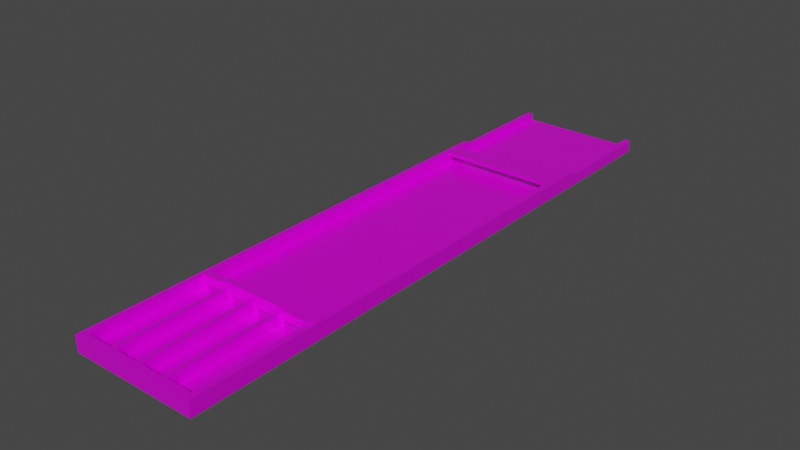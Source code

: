 # Source: sjoelebak_002.blend  (saved by Blender 3.6.13; exported with 4.5.12 LTS)
import bpy
from mathutils import Matrix  # noqa: F401  (used for matrix-valued properties, if any)

bpy.ops.wm.read_factory_settings(use_empty=True)
scene = bpy.context.scene
scene.name = 'Scene'

# ---- collections
col_collection = bpy.data.collections.new('Collection'); scene.collection.children.link(col_collection)

# ---- images (referenced by path relative to the original .blend; pixels are not part of the script)
import os
ASSET_DIR = os.environ.get("B2B_ASSET_DIR", "")  # directory of the original .blend (textures are referenced by path, not embedded)
HERE = os.path.dirname(os.path.abspath(__file__))  # packed textures are extracted next to this script under _unpacked/

def load_image(name, relpath, width, height, colorspace="sRGB"):
    """Load a texture the original file referenced (path relative to the .blend, or extracted next to this script)."""
    p = next((c for c in (os.path.join(HERE, relpath), os.path.join(ASSET_DIR, relpath)) if relpath and os.path.exists(c)), "")
    if p:
        img = bpy.data.images.load(p, check_existing=True)
        img.name = name
    else:  # same state as the original file: an image datablock whose file is absent (Cycles renders it pink)
        img = bpy.data.images.new(name, width, height)
        img.source = "FILE"
        img.filepath = "//" + (relpath or name)
    img.colorspace_settings.name = colorspace
    return img
img_veneerwhiteoakrandommatched001_roughness_2k_metalness_png = load_image('VeneerWhiteOakRandomMatched001_ROUGHNESS_2K_METALNESS.png', 'VeneerWhiteOakRandomMatched001/VeneerWhiteOakRandomMatched001_ROUGHNESS_2K_METALNESS.png', 1024, 1024, 'sRGB')
img_veneerwhiteoakrandommatched001_metalness_2k_metalness_png = load_image('VeneerWhiteOakRandomMatched001_METALNESS_2K_METALNESS.png', 'VeneerWhiteOakRandomMatched001/VeneerWhiteOakRandomMatched001_METALNESS_2K_METALNESS.png', 1024, 1024, 'sRGB')
img_veneerwhiteoakrandommatched001_col_2k_metalness_png = load_image('VeneerWhiteOakRandomMatched001_COL_2K_METALNESS.png', 'VeneerWhiteOakRandomMatched001/VeneerWhiteOakRandomMatched001_COL_2K_METALNESS.png', 1024, 1024, 'sRGB')

# ---- materials (node trees are filled in below, after node groups)
mat_material_001 = bpy.data.materials.new('Material.001')
mat_material_001.use_transparent_shadow = False
mat_material_003 = bpy.data.materials.new('Material.003')
mat_material_003.use_transparent_shadow = False

# ---- material node trees
mat_material_001.use_nodes = True; mat_material_001.node_tree.nodes.clear()
_N = mat_material_001.node_tree.nodes; _L = mat_material_001.node_tree.links
n0 = _N.new('ShaderNodeOutputMaterial'); n0.name = 'Material Output'; n0.location = (414, 300)
n1 = _N.new('ShaderNodeTexImage'); n1.name = 'Image Texture.001'; n1.location = (-417, 13)
n1.image = img_veneerwhiteoakrandommatched001_roughness_2k_metalness_png
n2 = _N.new('ShaderNodeBsdfPrincipled'); n2.name = 'Principled BSDF'; n2.location = (124, 300)
n2.distribution = 'GGX'
n2.subsurface_method = 'RANDOM_WALK_SKIN'
n2.inputs[3].default_value = 1.45
n2.inputs[27].default_value = (0.0, 0.0, 0.0, 1.0)
n2.inputs[28].default_value = 1.0
n3 = _N.new('ShaderNodeTexImage'); n3.name = 'Image Texture.002'; n3.location = (-423, 111)
n3.image = img_veneerwhiteoakrandommatched001_metalness_2k_metalness_png
n4 = _N.new('ShaderNodeTexImage'); n4.name = 'Image Texture'; n4.location = (-415, 305)
n4.image = img_veneerwhiteoakrandommatched001_col_2k_metalness_png
_L.new(n2.outputs[0], n0.inputs[0])
_L.new(n1.outputs[0], n2.inputs[2])
_L.new(n3.outputs[0], n2.inputs[1])
_L.new(n4.outputs[0], n2.inputs[0])
n0.is_active_output = True
mat_material_003.use_nodes = True; mat_material_003.node_tree.nodes.clear()
_N = mat_material_003.node_tree.nodes; _L = mat_material_003.node_tree.links
n0 = _N.new('ShaderNodeBsdfPrincipled'); n0.name = 'Principled BSDF'; n0.location = (10, 300)
n0.distribution = 'GGX'
n0.subsurface_method = 'RANDOM_WALK_SKIN'
n0.inputs[0].default_value = (0.05582, 0.05582, 0.05582, 1.0)
n0.inputs[3].default_value = 1.45
n0.inputs[27].default_value = (0.0, 0.0, 0.0, 1.0)
n0.inputs[28].default_value = 1.0
n1 = _N.new('ShaderNodeOutputMaterial'); n1.name = 'Material Output'; n1.location = (300, 300)
_L.new(n0.outputs[0], n1.inputs[0])
n1.is_active_output = True

# ---- world
world_world = bpy.data.worlds.new('World'); scene.world = world_world
world_world.use_nodes = True; world_world.node_tree.nodes.clear()
_N = world_world.node_tree.nodes; _L = world_world.node_tree.links
n0 = _N.new('ShaderNodeOutputWorld'); n0.name = 'World Output'; n0.location = (300, 300)
n1 = _N.new('ShaderNodeBackground'); n1.name = 'Background'; n1.location = (10, 300)
n1.inputs[0].default_value = (0.05088, 0.05088, 0.05088, 1.0)
_L.new(n1.outputs[0], n0.inputs[0])
n0.is_active_output = True
world_world.color = (0.05088, 0.05088, 0.05088)
world_world.use_sun_shadow = False
world_world.sun_shadow_jitter_overblur = 0.0

# ---- meshes
me_cube_008 = bpy.data.meshes.new('Cube.008')
me_cube_008.from_pydata([(-2.237, -15.59, -0.8408), (-2.237, -15.59, 0.09289), (-2.237, -7.483, -0.8408), (-2.237, -7.483, 0.09289), (-1.847, -15.59, -0.8408), (-1.847, -15.59, 0.09289), (-1.847, -7.483, -0.8408), (-1.847, -7.483, 0.09289), (-0.2018, -15.59, -0.8408), (-0.2018, -15.59, 0.09289), (-0.2018, -7.483, -0.8408), (-0.2018, -7.483, 0.09289), (0.1883, -15.59, -0.8408), (0.1883, -15.59, 0.09289), (0.1883, -7.483, -0.8408), (0.1883, -7.483, 0.09289), (1.795, -15.59, -0.8408), (1.795, -15.59, 0.09289), (1.795, -7.483, -0.8408), (1.795, -7.483, 0.09289), (2.185, -15.59, -0.8408), (2.185, -15.59, 0.09289), (2.185, -7.483, -0.8408), (2.185, -7.483, 0.09289), (-4.411, -15.88, 0.1576), (4.422, -15.88, 0.1576), (-4.411, 25.66, -0.1135), (4.422, 25.66, -0.1135), (-4.411, -15.88, -0.9343), (-4.004, -15.37, -0.5965), (4.422, -15.88, -0.9343), (4.01, -15.37, -0.5965), (-4.411, 25.66, -0.9343), (4.422, 25.66, -0.9343), (-4.004, -15.37, 0.1576), (4.01, -15.37, 0.1576), (4.01, 25.66, -0.1135), (-4.004, 25.66, -0.1135), (4.01, 25.66, -0.5965), (-4.004, 25.66, -0.5965), (4.01, 18.08, -0.5965), (4.422, 18.08, -0.9343), (4.422, 18.08, -0.1143), (4.01, 18.08, -0.1143), (-4.411, 18.08, -0.1143), (-4.004, 18.08, -0.5965), (-4.004, 18.08, -0.1143), (-4.411, 18.08, -0.9343), (-4.004, 17.41, -0.5965), (4.422, 17.41, -0.9343), (-4.411, 17.41, -0.9343), (4.01, 17.41, -0.5965), (-4.411, 16.69, 0.1576), (-4.411, 18.08, -0.1143), (-4.411, 17.41, -0.563), (-4.411, 16.78, 0.1576), (-4.411, 16.88, 0.1576), (-4.411, 16.97, 0.1576), (-4.411, 17.06, 0.1576), (-4.411, 17.16, 0.1576), (-4.411, 17.25, 0.1576), (-4.411, 17.34, 0.1576), (-4.411, 17.47, 0.1327), (-4.411, 17.56, 0.09741), (-4.411, 17.65, 0.06212), (-4.411, 17.73, 0.02684), (-4.411, 17.82, -0.008444), (-4.411, 17.91, -0.04373), (-4.411, 17.99, -0.07901), (4.01, 16.69, 0.1576), (4.01, 18.08, -0.1143), (4.01, 17.41, -0.563), (4.01, 16.78, 0.1576), (4.01, 16.88, 0.1576), (4.01, 16.97, 0.1576), (4.01, 17.06, 0.1576), (4.01, 17.16, 0.1576), (4.01, 17.25, 0.1576), (4.01, 17.34, 0.1576), (4.01, 17.47, 0.1327), (4.01, 17.56, 0.09741), (4.01, 17.65, 0.06212), (4.01, 17.73, 0.02684), (4.01, 17.82, -0.008445), (4.01, 17.91, -0.04373), (4.01, 17.99, -0.07901), (-4.004, 18.08, -0.1143), (-4.004, 16.69, 0.1576), (-4.004, 17.41, -0.563), (-4.004, 17.99, -0.07901), (-4.004, 17.91, -0.04373), (-4.004, 17.82, -0.008445), (-4.004, 17.73, 0.02684), (-4.004, 17.65, 0.06212), (-4.004, 17.56, 0.09741), (-4.004, 17.47, 0.1327), (-4.004, 17.34, 0.1576), (-4.004, 17.25, 0.1576), (-4.004, 17.16, 0.1576), (-4.004, 17.06, 0.1576), (-4.004, 16.97, 0.1576), (-4.004, 16.88, 0.1576), (-4.004, 16.78, 0.1576), (4.422, 18.08, -0.1143), (4.422, 16.69, 0.1576), (4.422, 17.41, -0.563), (4.422, 17.99, -0.07901), (4.422, 17.91, -0.04373), (4.422, 17.82, -0.008443), (4.422, 17.73, 0.02684), (4.422, 17.65, 0.06212), (4.422, 17.56, 0.09741), (4.422, 17.47, 0.1327), (4.422, 17.34, 0.1576), (4.422, 17.25, 0.1576), (4.422, 17.16, 0.1576), (4.422, 17.06, 0.1576), (4.422, 16.97, 0.1576), (4.422, 16.88, 0.1576), (4.422, 16.78, 0.1576), (-4.15, -7.593, -0.6181), (-4.15, -7.142, -0.6181), (0.001036, -7.593, -0.6181), (0.001036, -7.593, 0.4934), (0.001036, -7.142, -0.6181), (0.001036, -7.142, 0.4934), (-2.222, -7.593, 0.4934), (-2.308, -7.142, -0.6181), (-2.308, -7.593, -0.6181), (-2.222, -7.142, 0.4934), (-2.784, -7.593, 0.3144), (-2.5, -7.593, 0.01289), (-2.252, -7.593, 0.4734), (-2.281, -7.593, 0.4534), (-2.312, -7.593, 0.4333), (-2.345, -7.593, 0.4134), (-2.38, -7.593, 0.3936), (-2.42, -7.593, 0.3746), (-2.463, -7.593, 0.3571), (-2.509, -7.593, 0.3426), (-2.554, -7.593, 0.3317), (-2.597, -7.593, 0.3244), (-2.638, -7.593, 0.3199), (-2.676, -7.593, 0.3173), (-2.713, -7.593, 0.3159), (-2.748, -7.593, 0.315), (-2.784, -7.142, 0.3144), (-2.5, -7.142, 0.01289), (-2.748, -7.142, 0.315), (-2.713, -7.142, 0.3159), (-2.676, -7.142, 0.3173), (-2.638, -7.142, 0.3199), (-2.597, -7.142, 0.3244), (-2.554, -7.142, 0.3317), (-2.509, -7.142, 0.3426), (-2.463, -7.142, 0.3571), (-2.42, -7.142, 0.3746), (-2.38, -7.142, 0.3936), (-2.345, -7.142, 0.4134), (-2.312, -7.142, 0.4333), (-2.281, -7.142, 0.4534), (-2.252, -7.142, 0.4734), (-3.914, -7.593, 0.2957), (-4.15, -7.593, 0.05601), (-3.942, -7.593, 0.2952), (-3.969, -7.593, 0.2944), (-3.996, -7.593, 0.2928), (-4.023, -7.593, 0.2896), (-4.049, -7.593, 0.2838), (-4.075, -7.593, 0.2743), (-4.098, -7.593, 0.2599), (-4.117, -7.593, 0.2403), (-4.131, -7.593, 0.2169), (-4.14, -7.593, 0.1912), (-4.146, -7.593, 0.1645), (-4.149, -7.593, 0.1374), (-4.15, -7.593, 0.1103), (-4.15, -7.593, 0.08315), (-4.15, -7.142, 0.05601), (-3.914, -7.142, 0.2957), (-4.15, -7.142, 0.08315), (-4.15, -7.142, 0.1103), (-4.149, -7.142, 0.1374), (-4.146, -7.142, 0.1645), (-4.14, -7.142, 0.1912), (-4.131, -7.142, 0.2169), (-4.117, -7.142, 0.2403), (-4.098, -7.142, 0.2599), (-4.075, -7.142, 0.2743), (-4.049, -7.142, 0.2838), (-4.023, -7.142, 0.2896), (-3.996, -7.142, 0.2928), (-3.969, -7.142, 0.2944), (-3.942, -7.142, 0.2952), (4.152, -7.593, -0.6181), (4.152, -7.142, -0.6181), (2.225, -7.593, 0.4934), (2.31, -7.142, -0.6181), (2.31, -7.593, -0.6181), (2.225, -7.142, 0.4934), (2.786, -7.593, 0.3144), (2.502, -7.593, 0.01289), (2.254, -7.593, 0.4734), (2.283, -7.593, 0.4534), (2.314, -7.593, 0.4333), (2.347, -7.593, 0.4134), (2.382, -7.593, 0.3936), (2.422, -7.593, 0.3746), (2.465, -7.593, 0.3571), (2.511, -7.593, 0.3426), (2.556, -7.593, 0.3317), (2.599, -7.593, 0.3244), (2.64, -7.593, 0.3199), (2.678, -7.593, 0.3173), (2.715, -7.593, 0.3159), (2.75, -7.593, 0.315), (2.786, -7.142, 0.3144), (2.502, -7.142, 0.01289), (2.75, -7.142, 0.315), (2.715, -7.142, 0.3159), (2.678, -7.142, 0.3173), (2.64, -7.142, 0.3199), (2.599, -7.142, 0.3244), (2.556, -7.142, 0.3317), (2.511, -7.142, 0.3426), (2.465, -7.142, 0.3571), (2.422, -7.142, 0.3746), (2.382, -7.142, 0.3936), (2.347, -7.142, 0.4134), (2.314, -7.142, 0.4333), (2.283, -7.142, 0.4534), (2.254, -7.142, 0.4734), (3.916, -7.593, 0.2957), (4.152, -7.593, 0.05601), (3.944, -7.593, 0.2952), (3.971, -7.593, 0.2944), (3.998, -7.593, 0.2928), (4.025, -7.593, 0.2896), (4.051, -7.593, 0.2838), (4.077, -7.593, 0.2743), (4.1, -7.593, 0.2599), (4.119, -7.593, 0.2403), (4.133, -7.593, 0.2169), (4.143, -7.593, 0.1912), (4.148, -7.593, 0.1645), (4.151, -7.593, 0.1374), (4.152, -7.593, 0.1103), (4.152, -7.593, 0.08315), (4.152, -7.142, 0.05601), (3.916, -7.142, 0.2957), (4.152, -7.142, 0.08315), (4.152, -7.142, 0.1103), (4.151, -7.142, 0.1374), (4.148, -7.142, 0.1645), (4.143, -7.142, 0.1912), (4.133, -7.142, 0.2169), (4.119, -7.142, 0.2403), (4.1, -7.142, 0.2599), (4.077, -7.142, 0.2743), (4.051, -7.142, 0.2838), (4.025, -7.142, 0.2896), (3.998, -7.142, 0.2928), (3.971, -7.142, 0.2944), (3.944, -7.142, 0.2952), (-0.3635, -7.142, -0.6181), (-1.651, -7.142, -0.6181), (-0.3635, -7.593, -0.6181), (-1.651, -7.593, -0.6181), (-1.651, -7.142, -0.2471), (-0.3635, -7.142, -0.2471), (-0.3635, -7.593, -0.2471), (-1.651, -7.593, -0.2471), (1.653, -7.593, -0.6181), (0.3656, -7.593, -0.6181), (1.653, -7.142, -0.6181), (0.3656, -7.142, -0.6181), (0.3656, -7.142, -0.2471), (1.653, -7.142, -0.2471), (1.653, -7.593, -0.2471), (0.3656, -7.593, -0.2471), (-2.374, -7.593, -0.2471), (-2.374, -7.593, -0.6181), (-2.521, -7.593, -0.2471), (-3.662, -7.142, -0.6181), (-3.662, -7.593, -0.6181), (-2.374, -7.142, -0.6181), (-2.374, -7.142, -0.2471), (-2.521, -7.142, -0.2471), (-3.662, -7.142, -0.2471), (-3.662, -7.593, -0.2471), (2.523, -7.593, -0.2471), (2.376, -7.593, -0.6181), (2.376, -7.593, -0.2471), (3.664, -7.593, -0.6181), (3.664, -7.142, -0.6181), (2.376, -7.142, -0.6181), (2.523, -7.142, -0.2471), (2.376, -7.142, -0.2471), (3.664, -7.142, -0.2471), (3.664, -7.593, -0.2471)], [], [(0, 1, 3, 2), (2, 3, 7, 6), (6, 7, 5, 4), (4, 5, 1, 0), (2, 6, 4, 0), (7, 3, 1, 5), (8, 9, 11, 10), (10, 11, 15, 14), (14, 15, 13, 12), (12, 13, 9, 8), (10, 14, 12, 8), (15, 11, 9, 13), (16, 17, 19, 18), (18, 19, 23, 22), (22, 23, 21, 20), (20, 21, 17, 16), (18, 22, 20, 16), (23, 19, 17, 21), (26, 44, 46, 37), (36, 27, 33, 32, 26, 37, 39, 38), (32, 33, 41, 47), (28, 30, 25, 24), (26, 32, 47, 44), (33, 27, 42, 41), (39, 45, 40, 38), (31, 29, 34, 35), (41, 42, 103, 105, 49), (38, 40, 43, 36), (40, 45, 48, 51), (52, 54, 50, 28, 24), (43, 42, 27, 36), (87, 52, 24, 25, 104, 69, 35, 34), (46, 45, 39, 37), (49, 105, 104, 25, 30), (47, 41, 49, 50), (86, 88, 48, 45, 46), (46, 44, 53, 86), (69, 71, 51, 31, 35), (34, 29, 48, 88, 87), (50, 49, 30, 28), (70, 103, 42, 43), (51, 48, 29, 31), (43, 40, 51, 71, 70), (52, 55, 54), (55, 56, 54), (56, 57, 54), (57, 58, 54), (58, 59, 54), (59, 60, 54), (60, 61, 54), (61, 62, 54), (62, 63, 54), (63, 64, 54), (64, 65, 54), (65, 66, 54), (66, 67, 54), (67, 68, 54), (68, 53, 54), (69, 72, 71), (72, 73, 71), (73, 74, 71), (74, 75, 71), (75, 76, 71), (76, 77, 71), (77, 78, 71), (78, 79, 71), (79, 80, 71), (80, 81, 71), (81, 82, 71), (82, 83, 71), (83, 84, 71), (84, 85, 71), (85, 70, 71), (86, 89, 88), (89, 90, 88), (90, 91, 88), (91, 92, 88), (92, 93, 88), (93, 94, 88), (94, 95, 88), (95, 96, 88), (96, 97, 88), (97, 98, 88), (98, 99, 88), (99, 100, 88), (100, 101, 88), (101, 102, 88), (102, 87, 88), (103, 106, 105), (106, 107, 105), (107, 108, 105), (108, 109, 105), (109, 110, 105), (110, 111, 105), (111, 112, 105), (112, 113, 105), (113, 114, 105), (114, 115, 105), (115, 116, 105), (116, 117, 105), (117, 118, 105), (118, 119, 105), (119, 104, 105), (103, 70, 85, 106), (106, 85, 84, 107), (107, 84, 83, 108), (108, 83, 82, 109), (109, 82, 81, 110), (110, 81, 80, 111), (111, 80, 79, 112), (112, 79, 78, 113), (113, 78, 77, 114), (114, 77, 76, 115), (115, 76, 75, 116), (116, 75, 74, 117), (117, 74, 73, 118), (118, 73, 72, 119), (119, 72, 69, 104), (86, 53, 68, 89), (89, 68, 67, 90), (90, 67, 66, 91), (91, 66, 65, 92), (92, 65, 64, 93), (93, 64, 63, 94), (94, 63, 62, 95), (95, 62, 61, 96), (96, 61, 60, 97), (97, 60, 59, 98), (98, 59, 58, 99), (99, 58, 57, 100), (100, 57, 56, 101), (101, 56, 55, 102), (102, 55, 52, 87), (44, 47, 50, 54, 53), (179, 162, 130, 146), (129, 126, 123, 125), (124, 122, 266, 264), (128, 127, 265, 267), (265, 127, 129, 125, 124, 264, 269, 268), (120, 163, 178, 121), (266, 122, 123, 126, 128, 267, 271, 270), (128, 126, 131, 282, 280, 281), (120, 121, 283, 284), (287, 147, 129, 127, 285, 286), (127, 128, 281, 285), (126, 132, 131), (132, 133, 131), (133, 134, 131), (134, 135, 131), (135, 136, 131), (136, 137, 131), (137, 138, 131), (138, 139, 131), (139, 140, 131), (140, 141, 131), (141, 142, 131), (142, 143, 131), (143, 144, 131), (144, 145, 131), (145, 130, 131), (146, 148, 147), (148, 149, 147), (149, 150, 147), (150, 151, 147), (151, 152, 147), (152, 153, 147), (153, 154, 147), (154, 155, 147), (155, 156, 147), (156, 157, 147), (157, 158, 147), (158, 159, 147), (159, 160, 147), (160, 161, 147), (161, 129, 147), (126, 129, 161, 132), (132, 161, 160, 133), (133, 160, 159, 134), (134, 159, 158, 135), (135, 158, 157, 136), (136, 157, 156, 137), (137, 156, 155, 138), (138, 155, 154, 139), (139, 154, 153, 140), (140, 153, 152, 141), (141, 152, 151, 142), (142, 151, 150, 143), (143, 150, 149, 144), (144, 149, 148, 145), (145, 148, 146, 130), (192, 193, 179, 146, 147, 287, 288, 283, 121, 178, 180, 181, 182, 183, 184, 185, 186, 187, 188, 189, 190, 191), (162, 179, 193, 164), (164, 193, 192, 165), (165, 192, 191, 166), (166, 191, 190, 167), (167, 190, 189, 168), (168, 189, 188, 169), (169, 188, 187, 170), (170, 187, 186, 171), (171, 186, 185, 172), (172, 185, 184, 173), (173, 184, 183, 174), (174, 183, 182, 175), (175, 182, 181, 176), (176, 181, 180, 177), (177, 180, 178, 163), (176, 177, 163, 120, 284, 289, 282, 131, 130, 162, 164, 165, 166, 167, 168, 169, 170, 171, 172, 173, 174, 175), (249, 216, 200, 232), (199, 125, 123, 196), (122, 124, 275, 273), (197, 198, 272, 274), (276, 275, 124, 125, 199, 197, 274, 277), (194, 195, 248, 233), (278, 272, 198, 196, 123, 122, 273, 279), (290, 201, 196, 198, 291, 292), (195, 194, 293, 294), (197, 199, 217, 296, 297, 295), (291, 198, 197, 295), (196, 201, 202), (202, 201, 203), (203, 201, 204), (204, 201, 205), (205, 201, 206), (206, 201, 207), (207, 201, 208), (208, 201, 209), (209, 201, 210), (210, 201, 211), (211, 201, 212), (212, 201, 213), (213, 201, 214), (214, 201, 215), (215, 201, 200), (216, 217, 218), (218, 217, 219), (219, 217, 220), (220, 217, 221), (221, 217, 222), (222, 217, 223), (223, 217, 224), (224, 217, 225), (225, 217, 226), (226, 217, 227), (227, 217, 228), (228, 217, 229), (229, 217, 230), (230, 217, 231), (231, 217, 199), (196, 202, 231, 199), (202, 203, 230, 231), (203, 204, 229, 230), (204, 205, 228, 229), (205, 206, 227, 228), (206, 207, 226, 227), (207, 208, 225, 226), (208, 209, 224, 225), (209, 210, 223, 224), (210, 211, 222, 223), (211, 212, 221, 222), (212, 213, 220, 221), (213, 214, 219, 220), (214, 215, 218, 219), (215, 200, 216, 218), (256, 255, 254, 253, 252, 251, 250, 248, 195, 294, 298, 296, 217, 216, 249, 263, 262, 261, 260, 259, 258, 257), (232, 234, 263, 249), (234, 235, 262, 263), (235, 236, 261, 262), (236, 237, 260, 261), (237, 238, 259, 260), (238, 239, 258, 259), (239, 240, 257, 258), (240, 241, 256, 257), (241, 242, 255, 256), (242, 243, 254, 255), (243, 244, 253, 254), (244, 245, 252, 253), (245, 246, 251, 252), (246, 247, 250, 251), (247, 233, 248, 250), (241, 240, 239, 238, 237, 236, 235, 234, 232, 200, 201, 290, 299, 293, 194, 233, 247, 246, 245, 244, 243, 242), (271, 267, 265, 268), (264, 266, 270, 269), (271, 268, 269, 270), (272, 278, 277, 274), (273, 275, 276, 279), (279, 276, 277, 278), (289, 284, 283, 288), (281, 280, 286, 285), (286, 280, 282, 289, 288, 287), (294, 293, 299, 298), (295, 297, 292, 291), (298, 299, 290, 292, 297, 296)])
_uv = me_cube_008.uv_layers.new(name='UVMap')
_uv.uv.foreach_set('vector', [0.375, 0.0, 0.625, 0.0, 0.625, 0.25, 0.375, 0.25, 0.375, 0.25, 0.625, 0.25, 0.625, 0.5, 0.375, 0.5, 0.375, 0.5, 0.625, 0.5, 0.625, 0.75, 0.375, 0.75, 0.375, 0.75, 0.625, 0.75, 0.625, 1.0, 0.375, 1.0, 0.125, 0.5, 0.375, 0.5, 0.375, 0.75, 0.125, 0.75, 0.625, 0.5, 0.875, 0.5, 0.875, 0.75, 0.625, 0.75, 0.375, 0.0, 0.625, 0.0, 0.625, 0.25, 0.375, 0.25, 0.375, 0.25, 0.625, 0.25, 0.625, 0.5, 0.375, 0.5, 0.375, 0.5, 0.625, 0.5, 0.625, 0.75, 0.375, 0.75, 0.375, 0.75, 0.625, 0.75, 0.625, 1.0, 0.375, 1.0, 0.125, 0.5, 0.375, 0.5, 0.375, 0.75, 0.125, 0.75, 0.625, 0.5, 0.875, 0.5, 0.875, 0.75, 0.625, 0.75, 0.375, 0.0, 0.625, 0.0, 0.625, 0.25, 0.375, 0.25, 0.375, 0.25, 0.625, 0.25, 0.625, 0.5, 0.375, 0.5, 0.375, 0.5, 0.625, 0.5, 0.625, 0.75, 0.375, 0.75, 0.375, 0.75, 0.625, 0.75, 0.625, 1.0, 0.375, 1.0, 0.125, 0.5, 0.375, 0.5, 0.375, 0.75, 0.125, 0.75, 0.625, 0.5, 0.875, 0.5, 0.875, 0.75, 0.625, 0.75, 0.375, 0.25, 0.375, 0.1858, 0.3865, 0.1858, 0.3865, 0.25, 0.6133, 0.25, 0.625, 0.25, 0.625, 0.5, 0.375, 0.5, 0.375, 0.25, 0.3865, 0.25, 0.3865, 0.4227, 0.6133, 0.4227, 0.375, 0.5, 0.625, 0.5, 0.625, 0.5642, 0.375, 0.5642, 0.375, 0.75, 0.625, 0.75, 0.625, 1.0, 0.375, 1.0, 0.125, 0.5, 0.375, 0.5, 0.375, 0.5642, 0.125, 0.5642, 0.625, 0.5, 0.875, 0.5, 0.875, 0.5642, 0.625, 0.5642, 0.375, 0.5031, 0.375, 0.5673, 0.625, 0.5673, 0.625, 0.5031, 0.625, 0.75, 0.375, 0.75, 0.375, 0.9227, 0.625, 0.9227, 0.625, 0.5642, 0.875, 0.5642, 0.875, 0.5642, 0.71, 0.5679, 0.625, 0.5679, 0.625, 0.5031, 0.625, 0.5673, 0.7977, 0.5673, 0.7977, 0.5031, 0.625, 0.5673, 0.375, 0.5673, 0.375, 0.571, 0.625, 0.571, 0.125, 0.5718, 0.29, 0.5679, 0.375, 0.5679, 0.375, 0.75, 0.125, 0.75, 0.6133, 0.1858, 0.625, 0.1858, 0.625, 0.25, 0.6133, 0.25, 0.3865, 0.1782, 0.375, 0.1782, 0.375, 0.0, 0.625, 0.0, 0.625, 0.1782, 0.6133, 0.1782, 0.6133, 0.003087, 0.3865, 0.003087, 0.2023, 0.5673, 0.375, 0.5673, 0.375, 0.5031, 0.2023, 0.5031, 0.625, 0.5679, 0.71, 0.5679, 0.875, 0.5718, 0.875, 0.75, 0.625, 0.75, 0.375, 0.5642, 0.625, 0.5642, 0.625, 0.5679, 0.375, 0.5679, 0.2023, 0.5673, 0.3673, 0.571, 0.375, 0.571, 0.375, 0.5673, 0.2023, 0.5673, 0.3865, 0.1858, 0.375, 0.1858, 0.375, 0.1858, 0.3865, 0.1858, 0.7977, 0.5749, 0.6327, 0.571, 0.625, 0.571, 0.625, 0.75, 0.7977, 0.75, 0.2023, 0.75, 0.375, 0.75, 0.375, 0.571, 0.3673, 0.571, 0.2023, 0.5749, 0.375, 0.5679, 0.625, 0.5679, 0.625, 0.75, 0.375, 0.75, 0.6133, 0.1858, 0.625, 0.1858, 0.625, 0.1858, 0.6133, 0.1858, 0.625, 0.571, 0.375, 0.571, 0.375, 0.75, 0.625, 0.75, 0.7977, 0.5673, 0.625, 0.5673, 0.625, 0.571, 0.6327, 0.571, 0.7977, 0.5673, 0.125, 0.5718, 0.125, 0.5713, 0.29, 0.5679, 0.125, 0.5713, 0.125, 0.5708, 0.29, 0.5679, 0.125, 0.5708, 0.125, 0.5703, 0.29, 0.5679, 0.125, 0.5703, 0.125, 0.5698, 0.29, 0.5679, 0.125, 0.5698, 0.125, 0.5693, 0.29, 0.5679, 0.125, 0.5693, 0.125, 0.5687, 0.29, 0.5679, 0.125, 0.5687, 0.125, 0.5682, 0.29, 0.5679, 0.125, 0.5682, 0.1307, 0.5679, 0.29, 0.5679, 0.1307, 0.5679, 0.1388, 0.5679, 0.29, 0.5679, 0.1388, 0.5679, 0.1469, 0.5679, 0.29, 0.5679, 0.1469, 0.5679, 0.1549, 0.5679, 0.29, 0.5679, 0.1549, 0.5679, 0.163, 0.5679, 0.29, 0.5679, 0.163, 0.5679, 0.1711, 0.5679, 0.29, 0.5679, 0.1711, 0.5679, 0.1792, 0.5679, 0.29, 0.5679, 0.1792, 0.5679, 0.1873, 0.5679, 0.29, 0.5679, 0.7977, 0.5749, 0.7977, 0.5744, 0.6327, 0.571, 0.7977, 0.5744, 0.7977, 0.5739, 0.6327, 0.571, 0.7977, 0.5739, 0.7977, 0.5734, 0.6327, 0.571, 0.7977, 0.5734, 0.7977, 0.5728, 0.6327, 0.571, 0.7977, 0.5728, 0.7977, 0.5723, 0.6327, 0.571, 0.7977, 0.5723, 0.7977, 0.5718, 0.6327, 0.571, 0.7977, 0.5718, 0.7977, 0.5713, 0.6327, 0.571, 0.7977, 0.5713, 0.792, 0.571, 0.6327, 0.571, 0.792, 0.571, 0.7839, 0.571, 0.6327, 0.571, 0.7839, 0.571, 0.7758, 0.571, 0.6327, 0.571, 0.7758, 0.571, 0.7677, 0.571, 0.6327, 0.571, 0.7677, 0.571, 0.7596, 0.571, 0.6327, 0.571, 0.7596, 0.571, 0.7516, 0.571, 0.6327, 0.571, 0.7516, 0.571, 0.7435, 0.571, 0.6327, 0.571, 0.7435, 0.571, 0.7354, 0.571, 0.6327, 0.571, 0.2646, 0.571, 0.2565, 0.5678, 0.3673, 0.571, 0.2565, 0.5678, 0.2484, 0.5683, 0.3673, 0.571, 0.2484, 0.5683, 0.2404, 0.5687, 0.3673, 0.571, 0.2404, 0.5687, 0.2323, 0.5692, 0.3673, 0.571, 0.2323, 0.5692, 0.2242, 0.5697, 0.3673, 0.571, 0.2242, 0.5697, 0.2161, 0.5701, 0.3673, 0.571, 0.2161, 0.5701, 0.208, 0.571, 0.3673, 0.571, 0.208, 0.571, 0.2023, 0.5713, 0.3673, 0.571, 0.2023, 0.5713, 0.2023, 0.5718, 0.3673, 0.571, 0.2023, 0.5718, 0.2023, 0.5723, 0.3673, 0.571, 0.2023, 0.5723, 0.2023, 0.5728, 0.3673, 0.571, 0.2023, 0.5728, 0.2023, 0.5734, 0.3673, 0.571, 0.2023, 0.5734, 0.2023, 0.5739, 0.3673, 0.571, 0.2023, 0.5739, 0.2023, 0.5744, 0.3673, 0.571, 0.2023, 0.5744, 0.2023, 0.5749, 0.3673, 0.571, 0.8127, 0.5679, 0.8208, 0.5647, 0.71, 0.5679, 0.8208, 0.5647, 0.8289, 0.5652, 0.71, 0.5679, 0.8289, 0.5652, 0.837, 0.5656, 0.71, 0.5679, 0.837, 0.5656, 0.8451, 0.5661, 0.71, 0.5679, 0.8451, 0.5661, 0.8531, 0.5666, 0.71, 0.5679, 0.8531, 0.5666, 0.8612, 0.5671, 0.71, 0.5679, 0.8612, 0.5671, 0.8693, 0.5679, 0.71, 0.5679, 0.8693, 0.5679, 0.875, 0.5682, 0.71, 0.5679, 0.875, 0.5682, 0.875, 0.5687, 0.71, 0.5679, 0.875, 0.5687, 0.875, 0.5693, 0.71, 0.5679, 0.875, 0.5693, 0.875, 0.5698, 0.71, 0.5679, 0.875, 0.5698, 0.875, 0.5703, 0.71, 0.5679, 0.875, 0.5703, 0.875, 0.5708, 0.71, 0.5679, 0.875, 0.5708, 0.875, 0.5713, 0.71, 0.5679, 0.875, 0.5713, 0.875, 0.5718, 0.71, 0.5679, 0.625, 0.1858, 0.6133, 0.1858, 0.6133, 0.1853, 0.625, 0.1853, 0.625, 0.1853, 0.6133, 0.1853, 0.6133, 0.1848, 0.625, 0.1848, 0.625, 0.1848, 0.6133, 0.1848, 0.6133, 0.1844, 0.625, 0.1844, 0.625, 0.1844, 0.6133, 0.1844, 0.6133, 0.1839, 0.625, 0.1839, 0.625, 0.1839, 0.6133, 0.1839, 0.6133, 0.1834, 0.625, 0.1834, 0.625, 0.1834, 0.6133, 0.1834, 0.6133, 0.1829, 0.625, 0.1829, 0.625, 0.1829, 0.6133, 0.1829, 0.6133, 0.1825, 0.625, 0.1825, 0.625, 0.1825, 0.6133, 0.1825, 0.6133, 0.1818, 0.625, 0.1818, 0.625, 0.1818, 0.6133, 0.1818, 0.6133, 0.1813, 0.625, 0.1813, 0.625, 0.1813, 0.6133, 0.1813, 0.6133, 0.1807, 0.625, 0.1807, 0.625, 0.1807, 0.6133, 0.1807, 0.6133, 0.1802, 0.625, 0.1802, 0.625, 0.1802, 0.6133, 0.1802, 0.6133, 0.1797, 0.625, 0.1797, 0.625, 0.1797, 0.6133, 0.1797, 0.6133, 0.1792, 0.625, 0.1792, 0.625, 0.1792, 0.6133, 0.1792, 0.6133, 0.1787, 0.625, 0.1787, 0.625, 0.1787, 0.6133, 0.1787, 0.6133, 0.1782, 0.625, 0.1782, 0.3865, 0.1858, 0.375, 0.1858, 0.375, 0.1853, 0.3865, 0.1853, 0.3865, 0.1853, 0.375, 0.1853, 0.375, 0.1848, 0.3865, 0.1848, 0.3865, 0.1848, 0.375, 0.1848, 0.375, 0.1844, 0.3865, 0.1844, 0.3865, 0.1844, 0.375, 0.1844, 0.375, 0.1839, 0.3865, 0.1839, 0.3865, 0.1839, 0.375, 0.1839, 0.375, 0.1834, 0.3865, 0.1834, 0.3865, 0.1834, 0.375, 0.1834, 0.375, 0.1829, 0.3865, 0.1829, 0.3865, 0.1829, 0.375, 0.1829, 0.375, 0.1825, 0.3865, 0.1825, 0.3865, 0.1825, 0.375, 0.1825, 0.375, 0.1818, 0.3865, 0.1818, 0.3865, 0.1818, 0.375, 0.1818, 0.375, 0.1813, 0.3865, 0.1813, 0.3865, 0.1813, 0.375, 0.1813, 0.375, 0.1807, 0.3865, 0.1807, 0.3865, 0.1807, 0.375, 0.1807, 0.375, 0.1802, 0.3865, 0.1802, 0.3865, 0.1802, 0.375, 0.1802, 0.375, 0.1797, 0.3865, 0.1797, 0.3865, 0.1797, 0.375, 0.1797, 0.375, 0.1792, 0.3865, 0.1792, 0.3865, 0.1792, 0.375, 0.1792, 0.375, 0.1787, 0.3865, 0.1787, 0.3865, 0.1787, 0.375, 0.1787, 0.375, 0.1782, 0.3865, 0.1782, 0.125, 0.5642, 0.375, 0.5642, 0.375, 0.5679, 0.29, 0.5679, 0.125, 0.5642, 0.625, 0.5068, 0.875, 0.5068, 0.875, 0.5393, 0.625, 0.5393, 0.625, 0.5555, 0.875, 0.5555, 0.875, 0.625, 0.625, 0.625, 0.375, 0.625, 0.125, 0.625, 0.125, 0.614, 0.375, 0.614, 0.125, 0.5555, 0.375, 0.5555, 0.375, 0.5753, 0.125, 0.5753, 0.375, 0.5753, 0.375, 0.5555, 0.625, 0.5555, 0.625, 0.625, 0.375, 0.625, 0.375, 0.614, 0.4585, 0.6139, 0.4585, 0.5746, 0.375, 0.25, 0.5602, 0.25, 0.5602, 0.5, 0.375, 0.5, 0.375, 0.136, 0.375, 0.125, 0.625, 0.125, 0.625, 0.1945, 0.375, 0.1945, 0.375, 0.1747, 0.4585, 0.1754, 0.4585, 0.1361, 0.375, 0.1945, 0.875, 0.5555, 0.5432, 0.2018, 0.4739, 0.2018, 0.5151, 0.2704, 0.375, 0.1965, 0.125, 0.5, 0.375, 0.5, 0.375, 0.5147, 0.125, 0.5147, 0.4739, 0.5482, 0.5432, 0.5482, 0.625, 0.5555, 0.375, 0.5555, 0.375, 0.5535, 0.4646, 0.5526, 0.375, 0.5555, 0.125, 0.5555, 0.125, 0.5535, 0.375, 0.5535, 0.625, 0.2018, 0.6661, 0.1954, 0.5432, 0.2018, 0.6661, 0.1954, 0.6608, 0.1963, 0.5432, 0.2018, 0.6608, 0.1963, 0.6554, 0.1971, 0.5432, 0.2018, 0.6554, 0.1971, 0.6501, 0.1981, 0.5432, 0.2018, 0.6501, 0.1981, 0.6448, 0.1991, 0.5432, 0.2018, 0.6448, 0.1991, 0.6397, 0.2002, 0.5432, 0.2018, 0.6397, 0.2002, 0.625, 0.2018, 0.5432, 0.2018, 0.625, 0.2018, 0.625, 0.2027, 0.5432, 0.2018, 0.625, 0.2027, 0.625, 0.2041, 0.5432, 0.2018, 0.625, 0.2041, 0.625, 0.2053, 0.5432, 0.2018, 0.625, 0.2053, 0.625, 0.2065, 0.5432, 0.2018, 0.625, 0.2065, 0.625, 0.2076, 0.5432, 0.2018, 0.625, 0.2076, 0.625, 0.2086, 0.5432, 0.2018, 0.625, 0.2086, 0.625, 0.2097, 0.5432, 0.2018, 0.625, 0.2097, 0.625, 0.2107, 0.5432, 0.2018, 0.625, 0.5393, 0.625, 0.5403, 0.5432, 0.5482, 0.625, 0.5403, 0.625, 0.5414, 0.5432, 0.5482, 0.625, 0.5414, 0.625, 0.5424, 0.5432, 0.5482, 0.625, 0.5424, 0.625, 0.5435, 0.5432, 0.5482, 0.625, 0.5435, 0.625, 0.5447, 0.5432, 0.5482, 0.625, 0.5447, 0.625, 0.5459, 0.5432, 0.5482, 0.625, 0.5459, 0.625, 0.5473, 0.5432, 0.5482, 0.625, 0.5473, 0.625, 0.5486, 0.5432, 0.5482, 0.625, 0.5486, 0.625, 0.5498, 0.5432, 0.5482, 0.625, 0.5498, 0.625, 0.551, 0.5432, 0.5482, 0.625, 0.551, 0.625, 0.552, 0.5432, 0.5482, 0.625, 0.552, 0.625, 0.553, 0.5432, 0.5482, 0.625, 0.553, 0.625, 0.5538, 0.5432, 0.5482, 0.625, 0.5538, 0.625, 0.5547, 0.5432, 0.5482, 0.625, 0.5547, 0.625, 0.5556, 0.5432, 0.5482, 0.875, 0.5555, 0.625, 0.5555, 0.625, 0.5546, 0.875, 0.5546, 0.875, 0.5546, 0.625, 0.5546, 0.625, 0.5538, 0.875, 0.5538, 0.875, 0.5538, 0.625, 0.5538, 0.625, 0.5529, 0.875, 0.5529, 0.875, 0.5529, 0.625, 0.5529, 0.625, 0.552, 0.875, 0.552, 0.875, 0.552, 0.625, 0.552, 0.625, 0.551, 0.875, 0.551, 0.875, 0.551, 0.625, 0.551, 0.625, 0.55, 0.875, 0.55, 0.875, 0.55, 0.625, 0.55, 0.625, 0.5489, 0.875, 0.5489, 0.875, 0.5489, 0.625, 0.5489, 0.625, 0.5473, 0.875, 0.5473, 0.875, 0.5473, 0.625, 0.5473, 0.625, 0.5459, 0.875, 0.5459, 0.875, 0.5459, 0.625, 0.5459, 0.625, 0.5447, 0.875, 0.5447, 0.875, 0.5447, 0.625, 0.5447, 0.625, 0.5435, 0.875, 0.5435, 0.875, 0.5435, 0.625, 0.5435, 0.625, 0.5424, 0.875, 0.5424, 0.875, 0.5424, 0.625, 0.5424, 0.625, 0.5414, 0.875, 0.5414, 0.875, 0.5414, 0.625, 0.5414, 0.625, 0.5403, 0.875, 0.5403, 0.875, 0.5403, 0.625, 0.5403, 0.625, 0.5393, 0.875, 0.5393, 0.6249, 0.5052, 0.625, 0.506, 0.625, 0.5068, 0.625, 0.5393, 0.5432, 0.5482, 0.4739, 0.5482, 0.476, 0.5144, 0.375, 0.5147, 0.375, 0.5, 0.5602, 0.5, 0.5677, 0.5, 0.5751, 0.5, 0.5826, 0.5, 0.59, 0.5001, 0.5973, 0.5003, 0.6044, 0.5005, 0.6108, 0.501, 0.616, 0.5015, 0.6199, 0.5022, 0.6224, 0.5029, 0.6238, 0.5037, 0.6246, 0.5044, 0.875, 0.5068, 0.625, 0.5068, 0.625, 0.506, 0.875, 0.506, 0.875, 0.506, 0.625, 0.506, 0.625, 0.5052, 0.875, 0.5052, 0.875, 0.5052, 0.625, 0.5052, 0.625, 0.5044, 0.875, 0.5044, 0.875, 0.5044, 0.625, 0.5044, 0.625, 0.5037, 0.875, 0.5037, 0.875, 0.5037, 0.625, 0.5037, 0.625, 0.5029, 0.875, 0.5029, 0.875, 0.5029, 0.625, 0.5029, 0.625, 0.5022, 0.875, 0.5022, 0.875, 0.5022, 0.625, 0.5022, 0.625, 0.5, 0.875, 0.5, 0.625, 0.25, 0.625, 0.5, 0.6109, 0.5, 0.6109, 0.25, 0.6109, 0.25, 0.6109, 0.5, 0.6044, 0.5, 0.6044, 0.25, 0.6044, 0.25, 0.6044, 0.5, 0.5974, 0.5, 0.5974, 0.25, 0.5974, 0.25, 0.5974, 0.5, 0.59, 0.5, 0.59, 0.25, 0.59, 0.25, 0.59, 0.5, 0.5826, 0.5, 0.5826, 0.25, 0.5826, 0.25, 0.5826, 0.5, 0.5751, 0.5, 0.5751, 0.25, 0.5751, 0.25, 0.5751, 0.5, 0.5677, 0.5, 0.5677, 0.25, 0.5677, 0.25, 0.5677, 0.5, 0.5602, 0.5, 0.5602, 0.25, 0.5751, 0.25, 0.5677, 0.25, 0.5602, 0.25, 0.375, 0.25, 0.375, 0.2353, 0.476, 0.2356, 0.4739, 0.2018, 0.5432, 0.2018, 0.625, 0.2107, 0.625, 0.2432, 0.625, 0.244, 0.6249, 0.2448, 0.6246, 0.2456, 0.6238, 0.2463, 0.6224, 0.2471, 0.6199, 0.2478, 0.616, 0.2485, 0.6108, 0.249, 0.6044, 0.2495, 0.5973, 0.2497, 0.59, 0.2499, 0.5826, 0.25, 0.625, 0.5068, 0.625, 0.5393, 0.875, 0.5393, 0.875, 0.5068, 0.625, 0.5555, 0.625, 0.625, 0.875, 0.625, 0.875, 0.5555, 0.125, 0.625, 0.375, 0.625, 0.375, 0.614, 0.125, 0.614, 0.375, 0.5555, 0.125, 0.5555, 0.125, 0.5753, 0.375, 0.5753, 0.4585, 0.6139, 0.375, 0.614, 0.375, 0.625, 0.625, 0.625, 0.625, 0.5555, 0.375, 0.5555, 0.375, 0.5753, 0.4585, 0.5746, 0.375, 0.25, 0.375, 0.5, 0.5602, 0.5, 0.5602, 0.25, 0.4585, 0.1754, 0.375, 0.1747, 0.375, 0.1945, 0.625, 0.1945, 0.625, 0.125, 0.375, 0.125, 0.375, 0.136, 0.4585, 0.1361, 0.4739, 0.2018, 0.5432, 0.2018, 0.875, 0.5555, 0.375, 0.1945, 0.375, 0.1965, 0.5151, 0.2704, 0.375, 0.5, 0.125, 0.5, 0.125, 0.5147, 0.375, 0.5147, 0.375, 0.5555, 0.625, 0.5555, 0.5432, 0.5482, 0.4739, 0.5482, 0.4646, 0.5526, 0.375, 0.5535, 0.125, 0.5535, 0.125, 0.5555, 0.375, 0.5555, 0.375, 0.5535, 0.625, 0.2018, 0.5432, 0.2018, 0.6661, 0.1954, 0.6661, 0.1954, 0.5432, 0.2018, 0.6608, 0.1963, 0.6608, 0.1963, 0.5432, 0.2018, 0.6554, 0.1971, 0.6554, 0.1971, 0.5432, 0.2018, 0.6501, 0.1981, 0.6501, 0.1981, 0.5432, 0.2018, 0.6448, 0.1991, 0.6448, 0.1991, 0.5432, 0.2018, 0.6397, 0.2002, 0.6397, 0.2002, 0.5432, 0.2018, 0.625, 0.2018, 0.625, 0.2018, 0.5432, 0.2018, 0.625, 0.2027, 0.625, 0.2027, 0.5432, 0.2018, 0.625, 0.2041, 0.625, 0.2041, 0.5432, 0.2018, 0.625, 0.2053, 0.625, 0.2053, 0.5432, 0.2018, 0.625, 0.2065, 0.625, 0.2065, 0.5432, 0.2018, 0.625, 0.2076, 0.625, 0.2076, 0.5432, 0.2018, 0.625, 0.2086, 0.625, 0.2086, 0.5432, 0.2018, 0.625, 0.2097, 0.625, 0.2097, 0.5432, 0.2018, 0.625, 0.2107, 0.625, 0.5393, 0.5432, 0.5482, 0.625, 0.5403, 0.625, 0.5403, 0.5432, 0.5482, 0.625, 0.5414, 0.625, 0.5414, 0.5432, 0.5482, 0.625, 0.5424, 0.625, 0.5424, 0.5432, 0.5482, 0.625, 0.5435, 0.625, 0.5435, 0.5432, 0.5482, 0.625, 0.5447, 0.625, 0.5447, 0.5432, 0.5482, 0.625, 0.5459, 0.625, 0.5459, 0.5432, 0.5482, 0.625, 0.5473, 0.625, 0.5473, 0.5432, 0.5482, 0.625, 0.5486, 0.625, 0.5486, 0.5432, 0.5482, 0.625, 0.5498, 0.625, 0.5498, 0.5432, 0.5482, 0.625, 0.551, 0.625, 0.551, 0.5432, 0.5482, 0.625, 0.552, 0.625, 0.552, 0.5432, 0.5482, 0.625, 0.553, 0.625, 0.553, 0.5432, 0.5482, 0.625, 0.5538, 0.625, 0.5538, 0.5432, 0.5482, 0.625, 0.5547, 0.625, 0.5547, 0.5432, 0.5482, 0.625, 0.5556, 0.875, 0.5555, 0.875, 0.5546, 0.625, 0.5546, 0.625, 0.5555, 0.875, 0.5546, 0.875, 0.5538, 0.625, 0.5538, 0.625, 0.5546, 0.875, 0.5538, 0.875, 0.5529, 0.625, 0.5529, 0.625, 0.5538, 0.875, 0.5529, 0.875, 0.552, 0.625, 0.552, 0.625, 0.5529, 0.875, 0.552, 0.875, 0.551, 0.625, 0.551, 0.625, 0.552, 0.875, 0.551, 0.875, 0.55, 0.625, 0.55, 0.625, 0.551, 0.875, 0.55, 0.875, 0.5489, 0.625, 0.5489, 0.625, 0.55, 0.875, 0.5489, 0.875, 0.5473, 0.625, 0.5473, 0.625, 0.5489, 0.875, 0.5473, 0.875, 0.5459, 0.625, 0.5459, 0.625, 0.5473, 0.875, 0.5459, 0.875, 0.5447, 0.625, 0.5447, 0.625, 0.5459, 0.875, 0.5447, 0.875, 0.5435, 0.625, 0.5435, 0.625, 0.5447, 0.875, 0.5435, 0.875, 0.5424, 0.625, 0.5424, 0.625, 0.5435, 0.875, 0.5424, 0.875, 0.5414, 0.625, 0.5414, 0.625, 0.5424, 0.875, 0.5414, 0.875, 0.5403, 0.625, 0.5403, 0.625, 0.5414, 0.875, 0.5403, 0.875, 0.5393, 0.625, 0.5393, 0.625, 0.5403, 0.6108, 0.501, 0.6044, 0.5005, 0.5973, 0.5003, 0.59, 0.5001, 0.5826, 0.5, 0.5751, 0.5, 0.5677, 0.5, 0.5602, 0.5, 0.375, 0.5, 0.375, 0.5147, 0.476, 0.5144, 0.4739, 0.5482, 0.5432, 0.5482, 0.625, 0.5393, 0.625, 0.5068, 0.625, 0.506, 0.6249, 0.5052, 0.6246, 0.5044, 0.6238, 0.5037, 0.6224, 0.5029, 0.6199, 0.5022, 0.616, 0.5015, 0.875, 0.5068, 0.875, 0.506, 0.625, 0.506, 0.625, 0.5068, 0.875, 0.506, 0.875, 0.5052, 0.625, 0.5052, 0.625, 0.506, 0.875, 0.5052, 0.875, 0.5044, 0.625, 0.5044, 0.625, 0.5052, 0.875, 0.5044, 0.875, 0.5037, 0.625, 0.5037, 0.625, 0.5044, 0.875, 0.5037, 0.875, 0.5029, 0.625, 0.5029, 0.625, 0.5037, 0.875, 0.5029, 0.875, 0.5022, 0.625, 0.5022, 0.625, 0.5029, 0.875, 0.5022, 0.875, 0.5, 0.625, 0.5, 0.625, 0.5022, 0.625, 0.25, 0.6109, 0.25, 0.6109, 0.5, 0.625, 0.5, 0.6109, 0.25, 0.6044, 0.25, 0.6044, 0.5, 0.6109, 0.5, 0.6044, 0.25, 0.5974, 0.25, 0.5974, 0.5, 0.6044, 0.5, 0.5974, 0.25, 0.59, 0.25, 0.59, 0.5, 0.5974, 0.5, 0.59, 0.25, 0.5826, 0.25, 0.5826, 0.5, 0.59, 0.5, 0.5826, 0.25, 0.5751, 0.25, 0.5751, 0.5, 0.5826, 0.5, 0.5751, 0.25, 0.5677, 0.25, 0.5677, 0.5, 0.5751, 0.5, 0.5677, 0.25, 0.5602, 0.25, 0.5602, 0.5, 0.5677, 0.5, 0.6108, 0.249, 0.616, 0.2485, 0.6199, 0.2478, 0.6224, 0.2471, 0.6238, 0.2463, 0.6246, 0.2456, 0.6249, 0.2448, 0.625, 0.244, 0.625, 0.2432, 0.625, 0.2107, 0.5432, 0.2018, 0.4739, 0.2018, 0.476, 0.2356, 0.375, 0.2353, 0.375, 0.25, 0.5602, 0.25, 0.5677, 0.25, 0.5751, 0.25, 0.5826, 0.25, 0.59, 0.2499, 0.5973, 0.2497, 0.6044, 0.2495, 0.625, 0.2647, 0.3954, 0.2647, 0.3954, 0.4853, 0.625, 0.4853, 0.3954, 0.7647, 0.3954, 0.9853, 0.625, 0.9853, 0.625, 0.7647, 0.8603, 0.5, 0.6397, 0.5, 0.6397, 0.75, 0.8603, 0.75, 0.3954, 0.2647, 0.625, 0.2647, 0.625, 0.4853, 0.3954, 0.4853, 0.3954, 0.9853, 0.3954, 0.7647, 0.625, 0.7647, 0.625, 0.9853, 0.8603, 0.75, 0.6397, 0.75, 0.6397, 0.5, 0.8603, 0.5, 0.625, 0.2647, 0.3954, 0.2647, 0.3954, 0.4853, 0.625, 0.4853, 0.3954, 0.9853, 0.625, 0.9853, 0.625, 0.7647, 0.3954, 0.7647, 0.6397, 0.75, 0.8603, 0.75, 0.8603, 0.7215, 0.8603, 0.5, 0.6397, 0.5, 0.6397, 0.7215, 0.3954, 0.4853, 0.3954, 0.2647, 0.625, 0.2647, 0.625, 0.4853, 0.3954, 0.7647, 0.625, 0.7647, 0.625, 0.9853, 0.3954, 0.9853, 0.6397, 0.5, 0.8603, 0.5, 0.8603, 0.7215, 0.8603, 0.75, 0.6397, 0.75, 0.6397, 0.7215])
me_cube_008.materials.append(mat_material_001)
me_cube_008.update()
me_cube_001 = bpy.data.meshes.new('Cube.001')
me_cube_001.from_pydata([(-4.359, 15.04, -0.01565), (-4.359, 15.04, 0.1541), (-4.359, 16.33, -0.01565), (-4.359, 16.33, 0.1541), (4.324, 15.04, -0.01565), (4.324, 15.04, 0.1541), (4.324, 16.33, -0.01565), (4.324, 16.33, 0.1541)], [], [(0, 1, 3, 2), (2, 3, 7, 6), (6, 7, 5, 4), (4, 5, 1, 0), (2, 6, 4, 0), (7, 3, 1, 5)])
_uv = me_cube_001.uv_layers.new(name='UVMap')
_uv.uv.foreach_set('vector', [0.375, 0.0, 0.625, 0.0, 0.625, 0.25, 0.375, 0.25, 0.375, 0.25, 0.625, 0.25, 0.625, 0.5, 0.375, 0.5, 0.375, 0.5, 0.625, 0.5, 0.625, 0.75, 0.375, 0.75, 0.375, 0.75, 0.625, 0.75, 0.625, 1.0, 0.375, 1.0, 0.125, 0.5, 0.375, 0.5, 0.375, 0.75, 0.125, 0.75, 0.625, 0.5, 0.875, 0.5, 0.875, 0.75, 0.625, 0.75])
me_cube_001.materials.append(mat_material_001)
me_cube_001.update()

# ---- curves / text
txt_text = bpy.data.curves.new('Text', 'FONT')
txt_text.dimensions = '2D'
txt_text.body = '1\n'
txt_text.materials.append(mat_material_003)
txt_text.size = 0.6128
txt_text_002 = bpy.data.curves.new('Text.002', 'FONT')
txt_text_002.dimensions = '2D'
txt_text_002.body = '2\n'
txt_text_002.materials.append(mat_material_003)
txt_text_002.size = 0.6128
txt_text_003 = bpy.data.curves.new('Text.003', 'FONT')
txt_text_003.dimensions = '2D'
txt_text_003.body = '3\n'
txt_text_003.materials.append(mat_material_003)
txt_text_003.size = 0.6128
txt_text_004 = bpy.data.curves.new('Text.004', 'FONT')
txt_text_004.dimensions = '2D'
txt_text_004.body = '4\n'
txt_text_004.materials.append(mat_material_003)
txt_text_004.size = 0.6128

# ---- objects
ob_empty_001 = bpy.data.objects.new('Empty.001', None)
ob_empty = bpy.data.objects.new('Empty', None)
ob_empty_002 = bpy.data.objects.new('Empty.002', None)
ob_empty_003 = bpy.data.objects.new('Empty.003', None)
ob_cube_005 = bpy.data.objects.new('Cube.005', me_cube_008)
ob_1 = bpy.data.objects.new('1', txt_text)
ob_2 = bpy.data.objects.new('2', txt_text_002)
ob_3 = bpy.data.objects.new('3', txt_text_003)
ob_4 = bpy.data.objects.new('4', txt_text_004)
ob_cube_001 = bpy.data.objects.new('Cube.001', me_cube_001)

# ---- transforms, parenting, visibility, modifiers, constraints
ob_empty_001.location = (0.0, -0.23, 0.0)
ob_empty_001.rotation_euler = (1.571, -0.0, 1.571)
ob_empty_001.empty_display_type = 'IMAGE'
ob_empty_001.empty_display_size = 5.0
ob_empty_001.empty_image_depth = 'BACK'
ob_empty_001.show_empty_image_perspective = False
ob_empty_001.empty_image_side = 'FRONT'
ob_empty.location = (-1.245, 5.213, -7.179)
ob_empty.rotation_euler = (1.571, -0.0, 1.571)
ob_empty.scale = (10.0, 10.0, 10.0)
ob_empty.empty_display_type = 'IMAGE'
ob_empty.empty_display_size = 5.0
ob_empty.empty_image_depth = 'BACK'
ob_empty.show_empty_image_perspective = False
ob_empty.empty_image_side = 'FRONT'
ob_empty_002.location = (6.047, 5.213, 0.107)
ob_empty_002.rotation_euler = (0.0, -0.0, 1.571)
ob_empty_002.scale = (10.0, 10.0, 10.0)
ob_empty_002.empty_display_type = 'IMAGE'
ob_empty_002.empty_display_size = 5.0
ob_empty_002.empty_image_depth = 'BACK'
ob_empty_002.show_empty_image_perspective = False
ob_empty_002.empty_image_side = 'FRONT'
ob_empty_003.location = (-0.7503, 5.213, 0.107)
ob_empty_003.rotation_euler = (1.571, 0.0, 3.142)
ob_empty_003.scale = (2.039, 2.045, 2.045)
ob_empty_003.empty_display_type = 'IMAGE'
ob_empty_003.empty_display_size = 5.0
ob_empty_003.empty_image_depth = 'BACK'
ob_empty_003.show_empty_image_perspective = False
ob_empty_003.empty_image_side = 'FRONT'
ob_cube_005.location = (0.0, 0.0, 0.0)
ob_1.location = (2.988, -7.14, -0.202)
ob_1.rotation_euler = (1.571, -0.0, 0.0)
_m = ob_1.modifiers.new('Solidify', 'SOLIDIFY')
ob_2.location = (-2.841, -7.12, -0.202)
ob_2.rotation_euler = (1.571, -0.0, 3.142)
_m = ob_2.modifiers.new('Solidify', 'SOLIDIFY')
ob_3.location = (1.3, -7.12, -0.202)
ob_3.rotation_euler = (1.571, -0.0, 3.142)
_m = ob_3.modifiers.new('Solidify', 'SOLIDIFY')
ob_4.location = (-0.7283, -7.12, -0.202)
ob_4.rotation_euler = (1.571, -0.0, 3.142)
_m = ob_4.modifiers.new('Solidify', 'SOLIDIFY')
ob_cube_001.location = (0.0, 0.0, 0.0)

# ---- collection membership
col_collection.objects.link(ob_empty_001)
col_collection.objects.link(ob_empty)
col_collection.objects.link(ob_empty_002)
col_collection.objects.link(ob_empty_003)
col_collection.objects.link(ob_cube_005)
col_collection.objects.link(ob_1)
col_collection.objects.link(ob_2)
col_collection.objects.link(ob_3)
col_collection.objects.link(ob_4)
col_collection.objects.link(ob_cube_001)

# ---- scene / render settings (as saved in the file)
scene.frame_start = 1; scene.frame_end = 250; scene.frame_set(1)
scene.render.engine = 'BLENDER_EEVEE_NEXT'
scene.cycles.sampling_pattern = 'TABULATED_SOBOL'
scene.view_settings.view_transform = 'Filmic'
bpy.context.view_layer.update()

# ---- added for rendering (the .blend has no active camera and no usable light): camera, sun
cam_auto = bpy.data.cameras.new('AutoCamera')
cam_auto.lens = 50.0
cam_auto.sensor_width = 36.0
cam_auto.clip_end = 1000.0
ob_auto_camera = bpy.data.objects.new('AutoCamera', cam_auto)
scene.collection.objects.link(ob_auto_camera)
ob_auto_camera.location = (39.3162, -42.285, 31.2281)
ob_auto_camera.rotation_euler = (1.09748, -7.21219e-08, 0.694738)
scene.camera = ob_auto_camera
light_auto_sun = bpy.data.lights.new('AutoSun', 'SUN')
light_auto_sun.energy = 3.0
light_auto_sun.angle = 0.0523599
ob_auto_sun = bpy.data.objects.new('AutoSun', light_auto_sun)
scene.collection.objects.link(ob_auto_sun)
ob_auto_sun.rotation_euler = (0.872665, 0.174533, 0.523599)
bpy.context.view_layer.update()
